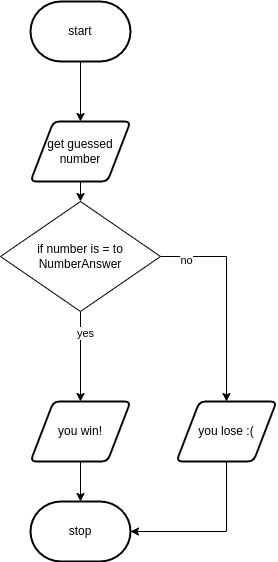

The diagram above was exported from draw.io. Its source (the exported page's mxGraphModel, read from the mxfile embedded in the PNG):
<mxGraphModel dx="834" dy="607" grid="1" gridSize="10" guides="1" tooltips="1" connect="1" arrows="1" fold="1" page="1" pageScale="1" pageWidth="827" pageHeight="1169" math="0" shadow="0">
  <root>
    <mxCell id="0" />
    <mxCell id="1" parent="0" />
    <mxCell id="7" style="edgeStyle=none;html=1;exitX=0.5;exitY=1;exitDx=0;exitDy=0;exitPerimeter=0;entryX=0.5;entryY=0;entryDx=0;entryDy=0;" parent="1" source="2" target="3" edge="1">
      <mxGeometry relative="1" as="geometry" />
    </mxCell>
    <mxCell id="2" value="start" style="strokeWidth=2;html=1;shape=mxgraph.flowchart.terminator;whiteSpace=wrap;" parent="1" vertex="1">
      <mxGeometry x="364" y="60" width="100" height="60" as="geometry" />
    </mxCell>
    <mxCell id="8" style="edgeStyle=none;html=1;exitX=0.5;exitY=1;exitDx=0;exitDy=0;entryX=0.5;entryY=0;entryDx=0;entryDy=0;" parent="1" source="3" target="16" edge="1">
      <mxGeometry relative="1" as="geometry">
        <mxPoint x="414" y="290" as="targetPoint" />
      </mxGeometry>
    </mxCell>
    <mxCell id="3" value="get guessed number" style="shape=parallelogram;html=1;strokeWidth=2;perimeter=parallelogramPerimeter;whiteSpace=wrap;rounded=1;arcSize=12;size=0.23;" parent="1" vertex="1">
      <mxGeometry x="364" y="180" width="100" height="60" as="geometry" />
    </mxCell>
    <mxCell id="9" style="edgeStyle=none;html=1;exitX=0.5;exitY=1;exitDx=0;exitDy=0;entryX=0.5;entryY=0;entryDx=0;entryDy=0;" parent="1" source="16" target="5" edge="1">
      <mxGeometry relative="1" as="geometry">
        <mxPoint x="414" y="390" as="sourcePoint" />
      </mxGeometry>
    </mxCell>
    <mxCell id="11" value="yes" style="edgeLabel;html=1;align=center;verticalAlign=middle;resizable=0;points=[];" parent="9" vertex="1" connectable="0">
      <mxGeometry x="-0.5429" y="4" relative="1" as="geometry">
        <mxPoint as="offset" />
      </mxGeometry>
    </mxCell>
    <mxCell id="13" style="edgeStyle=orthogonalEdgeStyle;html=1;exitX=1;exitY=0.5;exitDx=0;exitDy=0;entryX=0.5;entryY=0;entryDx=0;entryDy=0;rounded=0;" parent="1" source="16" target="12" edge="1">
      <mxGeometry relative="1" as="geometry">
        <mxPoint x="489" y="340" as="sourcePoint" />
      </mxGeometry>
    </mxCell>
    <mxCell id="15" value="no" style="edgeLabel;html=1;align=center;verticalAlign=middle;resizable=0;points=[];fontSize=11;fontFamily=Helvetica;fontColor=default;" parent="13" vertex="1" connectable="0">
      <mxGeometry x="-0.7592" y="-3" relative="1" as="geometry">
        <mxPoint as="offset" />
      </mxGeometry>
    </mxCell>
    <mxCell id="10" style="edgeStyle=none;html=1;exitX=0.5;exitY=1;exitDx=0;exitDy=0;entryX=0.5;entryY=0;entryDx=0;entryDy=0;entryPerimeter=0;" parent="1" source="5" target="6" edge="1">
      <mxGeometry relative="1" as="geometry" />
    </mxCell>
    <mxCell id="5" value="you win!" style="shape=parallelogram;html=1;strokeWidth=2;perimeter=parallelogramPerimeter;whiteSpace=wrap;rounded=1;arcSize=12;size=0.23;" parent="1" vertex="1">
      <mxGeometry x="364" y="460" width="100" height="60" as="geometry" />
    </mxCell>
    <mxCell id="6" value="stop" style="strokeWidth=2;html=1;shape=mxgraph.flowchart.terminator;whiteSpace=wrap;" parent="1" vertex="1">
      <mxGeometry x="364" y="560" width="100" height="60" as="geometry" />
    </mxCell>
    <mxCell id="14" style="edgeStyle=orthogonalEdgeStyle;shape=connector;rounded=0;html=1;exitX=0.5;exitY=1;exitDx=0;exitDy=0;entryX=1;entryY=0.5;entryDx=0;entryDy=0;entryPerimeter=0;labelBackgroundColor=default;fontFamily=Helvetica;fontSize=11;fontColor=default;endArrow=classic;strokeColor=default;" parent="1" source="12" target="6" edge="1">
      <mxGeometry relative="1" as="geometry">
        <Array as="points">
          <mxPoint x="560" y="590" />
        </Array>
      </mxGeometry>
    </mxCell>
    <mxCell id="12" value="you lose :(" style="shape=parallelogram;html=1;strokeWidth=2;perimeter=parallelogramPerimeter;whiteSpace=wrap;rounded=1;arcSize=12;size=0.23;" parent="1" vertex="1">
      <mxGeometry x="510" y="460" width="100" height="60" as="geometry" />
    </mxCell>
    <mxCell id="16" value="&lt;span&gt;if number is = to NumberAnswer&lt;/span&gt;" style="rhombus;whiteSpace=wrap;html=1;" vertex="1" parent="1">
      <mxGeometry x="334" y="260" width="160" height="110" as="geometry" />
    </mxCell>
  </root>
</mxGraphModel>